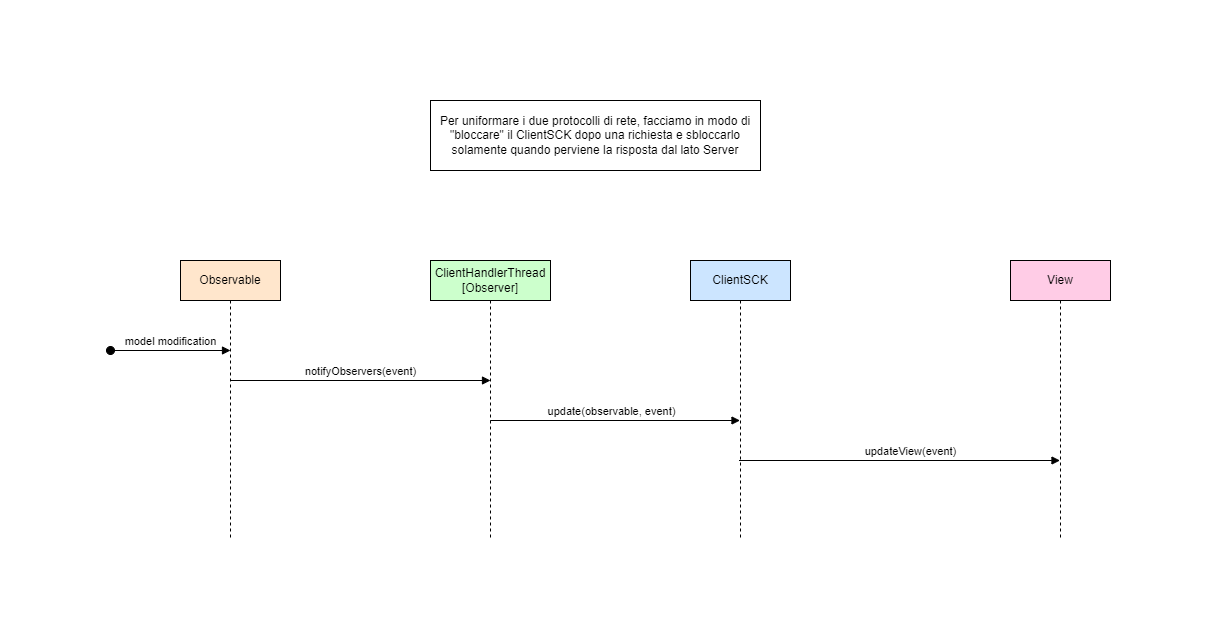

The diagram above was exported from draw.io. Its source (the exported page's mxGraphModel, read from the mxfile embedded in the PNG):
<mxGraphModel dx="840" dy="607" grid="1" gridSize="10" guides="1" tooltips="1" connect="1" arrows="1" fold="1" page="1" pageScale="1" pageWidth="827" pageHeight="1169" math="0" shadow="0">
  <root>
    <mxCell id="0" />
    <mxCell id="1" parent="0" />
    <mxCell id="pMvN5F7tqSIP3BQDaL9j-1" value="ClientHandlerThread&lt;div&gt;[Observer]&lt;/div&gt;" style="shape=umlLifeline;perimeter=lifelinePerimeter;whiteSpace=wrap;html=1;container=0;dropTarget=0;collapsible=0;recursiveResize=0;outlineConnect=0;portConstraint=eastwest;newEdgeStyle={&quot;edgeStyle&quot;:&quot;elbowEdgeStyle&quot;,&quot;elbow&quot;:&quot;vertical&quot;,&quot;curved&quot;:0,&quot;rounded&quot;:0};fillColor=#CCFFCC;" parent="1" vertex="1">
      <mxGeometry x="660" y="400" width="120" height="280" as="geometry" />
    </mxCell>
    <mxCell id="pMvN5F7tqSIP3BQDaL9j-2" value="notifyObservers(event)" style="html=1;verticalAlign=bottom;endArrow=block;edgeStyle=elbowEdgeStyle;elbow=vertical;curved=0;rounded=0;" parent="1" edge="1">
      <mxGeometry x="0.3953" relative="1" as="geometry">
        <mxPoint x="630" y="520" as="sourcePoint" />
        <Array as="points">
          <mxPoint x="460" y="520" />
        </Array>
        <mxPoint x="720" y="520" as="targetPoint" />
        <mxPoint as="offset" />
      </mxGeometry>
    </mxCell>
    <mxCell id="pMvN5F7tqSIP3BQDaL9j-3" value="Observable" style="shape=umlLifeline;perimeter=lifelinePerimeter;whiteSpace=wrap;html=1;container=0;dropTarget=0;collapsible=0;recursiveResize=0;outlineConnect=0;portConstraint=eastwest;newEdgeStyle={&quot;edgeStyle&quot;:&quot;elbowEdgeStyle&quot;,&quot;elbow&quot;:&quot;vertical&quot;,&quot;curved&quot;:0,&quot;rounded&quot;:0};fillColor=#FFE6CC;" parent="1" vertex="1">
      <mxGeometry x="410" y="400" width="100" height="280" as="geometry" />
    </mxCell>
    <mxCell id="pMvN5F7tqSIP3BQDaL9j-4" value="model modification" style="html=1;verticalAlign=bottom;startArrow=oval;endArrow=block;startSize=8;edgeStyle=elbowEdgeStyle;elbow=vertical;curved=0;rounded=0;" parent="pMvN5F7tqSIP3BQDaL9j-3" edge="1">
      <mxGeometry x="-0.0017" relative="1" as="geometry">
        <mxPoint x="-70" y="90" as="sourcePoint" />
        <mxPoint x="50" y="90.2" as="targetPoint" />
        <mxPoint as="offset" />
      </mxGeometry>
    </mxCell>
    <mxCell id="pMvN5F7tqSIP3BQDaL9j-5" value="ClientSCK" style="shape=umlLifeline;perimeter=lifelinePerimeter;whiteSpace=wrap;html=1;container=0;dropTarget=0;collapsible=0;recursiveResize=0;outlineConnect=0;portConstraint=eastwest;newEdgeStyle={&quot;edgeStyle&quot;:&quot;elbowEdgeStyle&quot;,&quot;elbow&quot;:&quot;vertical&quot;,&quot;curved&quot;:0,&quot;rounded&quot;:0};fillColor=#CCE5FF;" parent="1" vertex="1">
      <mxGeometry x="920" y="400" width="100" height="280" as="geometry" />
    </mxCell>
    <mxCell id="pMvN5F7tqSIP3BQDaL9j-6" value="update(observable, event)" style="html=1;verticalAlign=bottom;endArrow=block;edgeStyle=elbowEdgeStyle;elbow=vertical;curved=0;rounded=0;" parent="1" target="pMvN5F7tqSIP3BQDaL9j-5" edge="1">
      <mxGeometry x="0.3974" relative="1" as="geometry">
        <mxPoint x="897" y="560" as="sourcePoint" />
        <Array as="points">
          <mxPoint x="720" y="560" />
        </Array>
        <mxPoint x="972.5" y="560" as="targetPoint" />
        <mxPoint as="offset" />
      </mxGeometry>
    </mxCell>
    <mxCell id="pMvN5F7tqSIP3BQDaL9j-7" value="View" style="shape=umlLifeline;perimeter=lifelinePerimeter;whiteSpace=wrap;html=1;container=0;dropTarget=0;collapsible=0;recursiveResize=0;outlineConnect=0;portConstraint=eastwest;newEdgeStyle={&quot;edgeStyle&quot;:&quot;elbowEdgeStyle&quot;,&quot;elbow&quot;:&quot;vertical&quot;,&quot;curved&quot;:0,&quot;rounded&quot;:0};fillColor=#FFCCE6;" parent="1" vertex="1">
      <mxGeometry x="1240" y="400" width="100" height="280" as="geometry" />
    </mxCell>
    <mxCell id="pMvN5F7tqSIP3BQDaL9j-14" value="updateView(event)" style="html=1;verticalAlign=bottom;endArrow=block;edgeStyle=elbowEdgeStyle;elbow=vertical;curved=0;rounded=0;" parent="1" edge="1">
      <mxGeometry x="0.0649" relative="1" as="geometry">
        <mxPoint x="968.5" y="600" as="sourcePoint" />
        <Array as="points">
          <mxPoint x="970" y="600" />
        </Array>
        <mxPoint x="1289.5" y="600.0000000000005" as="targetPoint" />
        <mxPoint as="offset" />
      </mxGeometry>
    </mxCell>
    <mxCell id="wQTmGQzPOTWNkIrnO-j4-1" value="Per uniformare i due protocolli di rete, facciamo in modo di &quot;bloccare&quot; il ClientSCK dopo una richiesta e sbloccarlo solamente quando perviene la risposta dal lato Server" style="rounded=0;whiteSpace=wrap;html=1;" parent="1" vertex="1">
      <mxGeometry x="660" y="240" width="330" height="70" as="geometry" />
    </mxCell>
  </root>
</mxGraphModel>